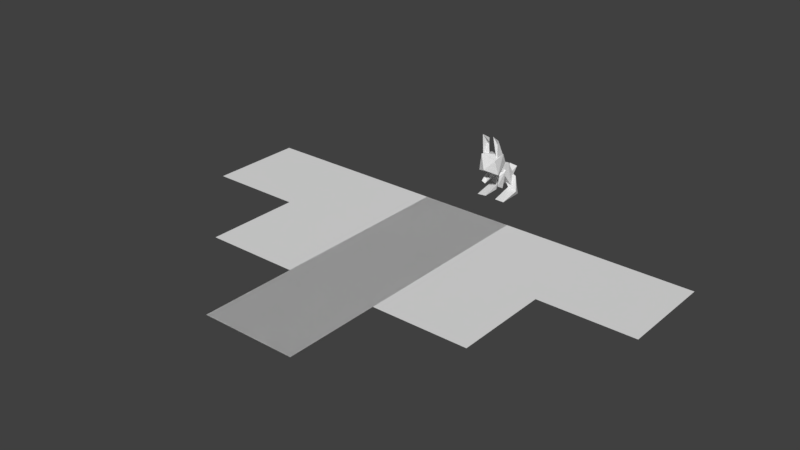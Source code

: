 # Source: PlayerAndVision.blend  (saved by Blender 2.77.0; exported with 4.5.12 LTS)
import bpy
from mathutils import Matrix  # noqa: F401  (used for matrix-valued properties, if any)

bpy.ops.wm.read_factory_settings(use_empty=True)
scene = bpy.context.scene
scene.name = 'Scene'

# ---- collections
col_collection_1 = bpy.data.collections.new('Collection 1'); scene.collection.children.link(col_collection_1)

# ---- world
world_world = bpy.data.worlds.new('World'); scene.world = world_world
world_world.color = (0.05088, 0.05088, 0.05088)
world_world.use_sun_shadow = False
world_world.sun_shadow_jitter_overblur = 0.0
world_world.cycles.sampling_method = 'MANUAL'

# ---- meshes
me_cube_001 = bpy.data.meshes.new('Cube.001')
me_cube_001.from_pydata([(0.1273, 0.3009, 0.1618), (0.1273, 0.5237, 0.1618), (0.1273, 0.3009, -0.06103), (0.1273, 0.5237, -0.06103), (0.1163, 0.05406, -0.1585), (0.08386, 0.3498, 0.0618), (0.1163, 0.08596, -0.3018), (0.08386, 0.4411, -0.002121), (0.0, 0.5237, -0.06103), (0.0, 0.3009, -0.06103), (0.0, 0.5237, 0.1618), (0.0, 0.3009, 0.1618), (0.0, 0.4411, -0.002121), (0.0, 0.08596, -0.3018), (0.0, 0.3498, 0.0618), (0.0, 0.05406, -0.1585), (0.05137, -0.007668, 0.08491), (0.05137, 0.04131, 0.07497), (0.04698, -0.003894, -0.2769), (0.05137, 0.1364, -0.2283), (0.1761, -0.007668, 0.08491), (0.1615, 0.04131, 0.07497), (0.1717, -0.003894, -0.2769), (0.1615, 0.1364, -0.2283), (0.05318, 0.172, 0.1329), (0.0, 0.3253, -0.02179), (0.05304, 0.0981, 0.07013), (0.0, 0.2504, -0.08316), (0.1323, 0.1896, 0.1094), (0.1061, 0.3426, -0.04421), (0.1318, 0.1166, 0.04665), (0.1059, 0.2673, -0.1052), (0.02087, 0.3705, 0.1038), (0.02087, 0.7034, 0.1696), (0.02087, 0.3705, 0.03113), (0.02087, 0.7597, 0.12), (0.1061, 0.3705, 0.1038), (0.1061, 0.7034, 0.1696), (0.1061, 0.3705, 0.03113), (0.1061, 0.7597, 0.12), (0.05848, 0.1618, -0.1779), (0.04171, 0.3093, -0.2833), (0.04016, 0.08012, -0.2142), (0.06886, 0.1977, -0.3662), (0.0, 0.1977, -0.3662), (0.0, 0.08012, -0.2142), (0.0, 0.3093, -0.2833), (0.0, 0.1618, -0.1779), (0.05137, 0.0564, -0.1674), (0.05137, -0.01915, -0.1412), (0.1615, 0.0564, -0.1674), (0.1761, -0.01915, -0.1412), (0.0, 0.2149, -0.1252), (0.0, 0.2298, -0.2124), (0.1005, 0.2298, -0.2124), (0.1005, 0.2149, -0.1252), (0.1115, 0.3015, -0.216), (0.1115, 0.1938, -0.08015), (0.0, 0.1938, -0.08015), (0.0, 0.3015, -0.216), (0.04021, 0.4017, 0.2098), (0.04021, 0.3532, 0.2098), (0.0, 0.3532, 0.2098), (0.0, 0.4017, 0.2098), (0.0, 0.4166, 0.1804), (0.06891, 0.4166, 0.1804), (0.06891, 0.3423, 0.1804), (0.0, 0.3423, 0.1804), (0.06311, 0.2355, 0.03936), (0.06318, 0.1643, -0.0189), (0.1184, 0.1721, -0.04971), (0.1165, 0.2449, 0.009548), (0.04199, 0.4753, 0.07793), (0.04199, 0.6742, 0.07374), (0.08496, 0.6742, 0.07374), (0.08496, 0.4753, 0.07793), (0.02087, 0.5608, 0.08895), (0.02087, 0.5838, 0.01739), (0.1061, 0.5838, 0.01739), (0.1061, 0.5608, 0.08895), (0.04199, 0.5594, 0.06254), (0.08496, 0.5594, 0.06254)], [], [(8, 3, 2, 9), (3, 1, 0, 2), (11, 9, 2, 0), (59, 56, 6, 13), (56, 57, 4, 6), (15, 13, 6, 4), (1, 3, 8, 10), (65, 64, 63, 60), (5, 7, 12, 14), (57, 58, 15, 4), (48, 19, 18, 49), (19, 23, 22, 18), (50, 21, 20, 51), (21, 17, 16, 20), (49, 18, 22, 51), (19, 48, 52, 53), (68, 69, 26, 24), (69, 70, 30, 26), (70, 71, 28, 30), (71, 68, 24, 28), (24, 26, 30, 28), (29, 31, 27, 25), (76, 77, 34, 32), (77, 78, 38, 34), (78, 79, 36, 38), (76, 32, 72, 80), (32, 34, 38, 36), (37, 39, 35, 33), (44, 43, 42, 45), (43, 41, 40, 42), (47, 45, 42, 40), (41, 43, 44, 46), (41, 46, 47, 40), (21, 50, 48, 17), (16, 49, 51, 20), (23, 50, 51, 22), (17, 48, 49, 16), (55, 54, 53, 52), (48, 50, 55, 52), (50, 23, 54, 55), (23, 19, 53, 54), (5, 14, 58, 57), (7, 5, 57, 56), (12, 7, 56, 59), (60, 63, 62, 61), (67, 66, 61, 62), (66, 65, 60, 61), (0, 1, 65, 66), (11, 0, 66, 67), (1, 10, 64, 65), (29, 25, 68, 71), (31, 29, 71, 70), (27, 31, 70, 69), (25, 27, 69, 68), (81, 80, 72, 75), (32, 36, 75, 72), (37, 33, 73, 74), (79, 37, 74, 81), (36, 79, 81, 75), (74, 73, 80, 81), (33, 76, 80, 73), (39, 37, 79, 78), (35, 39, 78, 77), (33, 35, 77, 76)])
_k = {(16, 17): 0.49804, (20, 21): 0.49804, (16, 20): 0.49804}
me_cube_001.attributes.new('crease_edge', 'FLOAT', 'EDGE').data.foreach_set('value', [_k.get((min(e.vertices), max(e.vertices)), 0.0) for e in me_cube_001.edges])
me_cube_001.use_remesh_preserve_volume = False
me_cube_001.use_remesh_preserve_attributes = False
me_cube_001.use_mirror_vertex_groups = False
me_cube_001.update()
me_plane_001 = bpy.data.meshes.new('Plane.001')
me_plane_001.from_pydata([(-0.5, 0.02332, 0.5), (0.5, 0.02332, 0.5), (-0.5, 0.02332, 1.5), (0.5, 0.02332, 1.5), (-0.5, 0.02332, 2.5), (0.5, 0.02332, 2.5), (-0.5, 0.02332, 3.5), (0.5, 0.02332, 3.5)], [], [(1, 0, 2, 3), (3, 2, 4, 5), (5, 4, 6, 7)])
me_plane_001.use_remesh_preserve_volume = False
me_plane_001.use_remesh_preserve_attributes = False
me_plane_001.use_mirror_vertex_groups = False
me_plane_001.update()
me_plane = bpy.data.meshes.new('Plane')
me_plane.from_pydata([(-0.5, 0.02332, 0.5), (0.5, 0.02332, 0.5), (-0.5, 0.02332, 1.5), (0.5, 0.02332, 1.5), (-1.5, 0.02332, 0.5), (-1.5, 0.02332, 1.5), (-2.5, 0.02332, 0.5), (-2.5, 0.02332, 1.5), (1.5, 0.02332, 0.5), (1.5, 0.02332, 1.5), (2.5, 0.02332, 0.5), (2.5, 0.02332, 1.5), (-0.5, 0.02332, 2.5), (0.5, 0.02332, 2.5), (-1.5, 0.02332, 2.5), (1.5, 0.02332, 2.5), (-0.5, 0.02332, 3.5), (0.5, 0.02332, 3.5)], [], [(1, 0, 2, 3), (2, 0, 4, 5), (5, 4, 6, 7), (1, 3, 9, 8), (8, 9, 11, 10), (2, 5, 14, 12), (3, 2, 12, 13), (9, 3, 13, 15), (13, 12, 16, 17)])
me_plane.use_remesh_preserve_volume = False
me_plane.use_remesh_preserve_attributes = False
me_plane.use_mirror_vertex_groups = False
me_plane.update()
arm_armature_001 = bpy.data.armatures.new('Armature.001')  # bones are not reproduced

# ---- objects
ob_armature = bpy.data.objects.new('Armature', arm_armature_001)
ob_bunny = bpy.data.objects.new('Bunny', me_cube_001)
ob_plane_001 = bpy.data.objects.new('Plane.001', me_plane_001)
ob_plane = bpy.data.objects.new('Plane', me_plane)

# ---- transforms, parenting, visibility, modifiers, constraints
ob_armature.location = (0.0, 0.0, 0.0)
ob_armature.rotation_euler = (1.745, 2.187e-16, 2.606e-16)
ob_armature.show_in_front = True
ob_armature.lineart.crease_threshold = 0.0
ob_bunny.parent = ob_armature
ob_bunny.matrix_parent_inverse = Matrix(((1.0, 2.606e-16, -2.187e-16, 0.0), (2.606e-16, -0.1736, 0.9848, 0.0), (2.187e-16, -0.9848, -0.1736, 0.0), (0.0, 0.0, 0.0, 1.0)))
ob_bunny.location = (0.0, 0.0, 0.0)
ob_bunny.rotation_euler = (1.571, 2.22e-16, 2.22e-16)
ob_bunny.lineart.crease_threshold = 0.0
_vg = ob_bunny.vertex_groups.new(name='Bone.001')
for _i, _w in zip([4, 5, 6, 7, 12, 13, 14, 15, 19, 23, 40, 41, 42, 43, 44, 45, 46, 47, 52, 53, 54, 55, 56, 57, 58, 59], [0.1319, 0.1798, 0.1221, 0.1118, 0.05746, 0.186, 0.0227, 0.1194, 0.06641, 0.008071, 0.9744, 0.9867, 0.8457, 0.9797, 1.001, 0.5273, 0.9879, 0.9887, 0.2231, 0.4222, 0.2484, 0.1938, 0.884, 0.8137, 0.7874, 0.9344]): _vg.add([_i], _w, 'REPLACE')
_vg = ob_bunny.vertex_groups.new(name='Bone.003')
for _i, _w in zip([0, 1, 2, 3, 5, 7, 8, 9, 10, 11, 12, 14, 56, 57, 58, 59, 60, 61, 62, 63, 64, 65, 66, 67], [0.4075, 0.07915, 0.3197, 0.1024, 0.7975, 0.878, 0.1154, 0.9313, 0.0211, 0.4778, 0.939, 0.959, 0.05138, 0.07918, 0.08665, 0.0178, 0.1632, 0.2159, 0.2297, 0.1552, 0.1009, 0.1318, 0.2497, 0.3342]): _vg.add([_i], _w, 'REPLACE')
_vg = ob_bunny.vertex_groups.new(name='Bone.002')
for _i, _w in zip([0, 1, 2, 3, 8, 9, 10, 11, 32, 34, 36, 38, 60, 61, 62, 63, 64, 65, 66, 67, 72, 75, 76, 80], [0.5925, 0.9209, 0.6803, 0.8976, 0.8846, 0.06871, 0.9645, 0.5222, 0.6194, 0.3578, 0.3732, 0.2837, 0.8368, 0.7841, 0.7703, 0.8448, 0.8991, 0.8682, 0.7503, 0.6658, 0.4491, 0.2583, 0.05535, 0.01137]): _vg.add([_i], _w, 'REPLACE')
_vg = ob_bunny.vertex_groups.new(name='Bone.002_L')
for _i, _w in zip([32, 34, 36, 38, 72, 73, 75, 76, 77, 78, 79, 80, 81], [0.3768, 0.6344, 0.6166, 0.7087, 0.5295, 0.1321, 0.7264, 0.8717, 0.9624, 0.9876, 0.9559, 0.9001, 0.9678]): _vg.add([_i], _w, 'REPLACE')
_vg = ob_bunny.vertex_groups.new(name='Bone.002_L.001')
for _i, _w in zip([33, 35, 37, 39, 73, 74, 76, 77, 79, 80], [0.9828, 0.9797, 1.0, 0.9962, 0.8634, 0.982, 0.07291, 0.002723, 0.01509, 0.06918]): _vg.add([_i], _w, 'REPLACE')
_vg = ob_bunny.vertex_groups.new(name='Bone.002_R')
_vg = ob_bunny.vertex_groups.new(name='Bone.002_R.001')
_vg = ob_bunny.vertex_groups.new(name='Bone.001_L')
_vg.add([24, 25, 26, 27, 28, 29, 30, 31, 68, 69, 70, 71], 1.0, 'REPLACE')
_vg = ob_bunny.vertex_groups.new(name='Bone.001_R')
_vg = ob_bunny.vertex_groups.new(name='Bone.001_L.001')
for _i, _w in zip([4, 6, 13, 15, 18, 19, 22, 23, 48, 49, 50, 52, 53, 54, 55, 56, 57, 58, 59], [0.8564, 0.8703, 0.8035, 0.8693, 0.8118, 0.7455, 0.5231, 0.7255, 0.08817, 0.004997, 0.06892, 0.5118, 0.4027, 0.5206, 0.4308, 0.06466, 0.1071, 0.126, 0.01332]): _vg.add([_i], _w, 'REPLACE')
_vg = ob_bunny.vertex_groups.new(name='Bone.001_L.002')
for _i, _w in zip([16, 17, 18, 19, 20, 21, 22, 23, 48, 49, 50, 51, 52, 53, 54, 55], [0.9994, 0.9973, 0.1825, 0.1881, 1.001, 0.9965, 0.4749, 0.2455, 0.8992, 0.9714, 0.9267, 0.9849, 0.2651, 0.1751, 0.231, 0.3754]): _vg.add([_i], _w, 'REPLACE')
_vg = ob_bunny.vertex_groups.new(name='Bone.001_R.001')
for _i, _w in zip([40, 42, 45], [0.001165, 0.1543, 0.4727]): _vg.add([_i], _w, 'REPLACE')
_vg = ob_bunny.vertex_groups.new(name='Bone.001_R.002')
_m = ob_bunny.modifiers.new('Mirror', 'MIRROR')
_m.use_clip = True
_m = ob_bunny.modifiers.new('Subsurf', 'SUBSURF')
_m.uv_smooth = 'PRESERVE_CORNERS'
_m.quality = 2
_m.levels = 3
_m.show_only_control_edges = False
_m = ob_bunny.modifiers.new('Decimate', 'DECIMATE')
_m.ratio = 0.03116
_m = ob_bunny.modifiers.new('Armature', 'ARMATURE')
_m.object = ob_armature
ob_plane_001.location = (0.0, 0.0, 0.0)
ob_plane_001.rotation_euler = (1.571, 2.22e-16, 2.22e-16)
ob_plane_001.lineart.crease_threshold = 0.0
ob_plane.location = (0.0, 0.0, 0.0)
ob_plane.rotation_euler = (1.571, 2.22e-16, 2.22e-16)
ob_plane.lineart.crease_threshold = 0.0

# ---- collection membership
col_collection_1.objects.link(ob_armature)
col_collection_1.objects.link(ob_bunny)
col_collection_1.objects.link(ob_plane_001)
col_collection_1.objects.link(ob_plane)

# ---- scene / render settings (as saved in the file)
scene.frame_start = 1; scene.frame_end = 4; scene.frame_set(1)
scene.render.engine = 'BLENDER_EEVEE_NEXT'
scene.render.resolution_percentage = 50
scene.render.dither_intensity = 0.0
scene.cycles.use_denoising = False
scene.cycles.samples = 128
scene.cycles.sampling_pattern = 'TABULATED_SOBOL'
scene.cycles.light_sampling_threshold = 0.0
scene.cycles.use_adaptive_sampling = False
scene.cycles.use_light_tree = False
scene.cycles.blur_glossy = 0.0
scene.cycles.sample_clamp_indirect = 0.0
scene.view_settings.view_transform = 'Standard'
bpy.context.view_layer.update()

# ---- added for rendering (the .blend has no active camera and no usable light): camera, sun
cam_auto = bpy.data.cameras.new('AutoCamera')
cam_auto.lens = 50.0
cam_auto.sensor_width = 36.0
cam_auto.clip_end = 1000.0
ob_auto_camera = bpy.data.objects.new('AutoCamera', cam_auto)
scene.collection.objects.link(ob_auto_camera)
ob_auto_camera.location = (5.90027, -8.61632, 4.98768)
ob_auto_camera.rotation_euler = (1.09748, -7.21219e-08, 0.694738)
scene.camera = ob_auto_camera
light_auto_sun = bpy.data.lights.new('AutoSun', 'SUN')
light_auto_sun.energy = 3.0
light_auto_sun.angle = 0.0523599
ob_auto_sun = bpy.data.objects.new('AutoSun', light_auto_sun)
scene.collection.objects.link(ob_auto_sun)
ob_auto_sun.rotation_euler = (0.872665, 0.174533, 0.523599)
bpy.context.view_layer.update()
